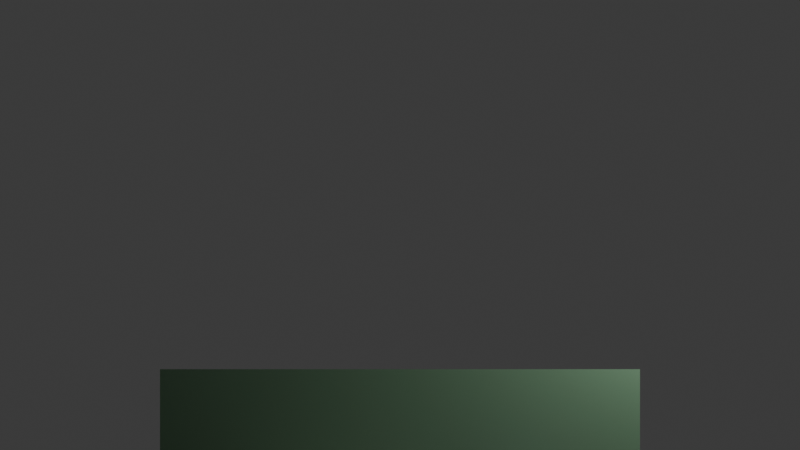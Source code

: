 # Source: UPVN_Template.blend  (saved by Blender 5.0.119; exported with 4.5.12 LTS)
import bpy
from mathutils import Matrix  # noqa: F401  (used for matrix-valued properties, if any)

bpy.ops.wm.read_factory_settings(use_empty=True)
scene = bpy.context.scene
scene.name = 'VN_Main'

# ---- collections
col_collection = bpy.data.collections.new('Collection'); scene.collection.children.link(col_collection)
col_vn_backgrounds = bpy.data.collections.new('VN_Backgrounds'); scene.collection.children.link(col_vn_backgrounds)
col_vn_characters = bpy.data.collections.new('VN_Characters'); scene.collection.children.link(col_vn_characters)
col_vn_ui = bpy.data.collections.new('VN_UI'); scene.collection.children.link(col_vn_ui)
col_vn_effects = bpy.data.collections.new('VN_Effects'); scene.collection.children.link(col_vn_effects)
col_vn_3dstage = bpy.data.collections.new('VN_3DStage'); scene.collection.children.link(col_vn_3dstage)

# ---- materials (node trees are filled in below, after node groups)
mat_mabg_plane = bpy.data.materials.new('MABG_Plane')
mat_madialogue_box = bpy.data.materials.new('MADialogue_Box')
mat_material = bpy.data.materials.new('Material')
mat_material.alpha_threshold = 0.0
mat_material.use_backface_culling_lightprobe_volume = False
mat_material.roughness = 0.5
mat_material.line_color = (0.0, 0.0, 0.0, 1.0)
mat_matfloor = bpy.data.materials.new('MatFloor')
mat_matdesk = bpy.data.materials.new('MatDesk')
mat_matdeskteacher = bpy.data.materials.new('MatDeskTeacher')
mat_matboard = bpy.data.materials.new('MatBoard')
mat_matchar_eileen_placeholder = bpy.data.materials.new('MatChar_Eileen_placeholder')
mat_matchar_sylvie_placeholder = bpy.data.materials.new('MatChar_Sylvie_placeholder')

# ---- material node trees
mat_mabg_plane.use_nodes = True; mat_mabg_plane.node_tree.nodes.clear()
_N = mat_mabg_plane.node_tree.nodes; _L = mat_mabg_plane.node_tree.links
n0 = _N.new('ShaderNodeBsdfPrincipled'); n0.name = 'Principled BSDF'; n0.location = (-200, 100)
n0.inputs[0].default_value = (0.06, 0.06, 0.09, 1.0)
n1 = _N.new('ShaderNodeOutputMaterial'); n1.name = 'Material Output'; n1.location = (200, 100)
_L.new(n0.outputs[0], n1.inputs[0])
n1.is_active_output = True
mat_madialogue_box.use_nodes = True; mat_madialogue_box.node_tree.nodes.clear()
_N = mat_madialogue_box.node_tree.nodes; _L = mat_madialogue_box.node_tree.links
n0 = _N.new('ShaderNodeBsdfPrincipled'); n0.name = 'Principled BSDF'; n0.location = (-200, 100)
n0.inputs[0].default_value = (0.05, 0.05, 0.12, 1.0)
n1 = _N.new('ShaderNodeOutputMaterial'); n1.name = 'Material Output'; n1.location = (200, 100)
_L.new(n0.outputs[0], n1.inputs[0])
n1.is_active_output = True
mat_material.use_nodes = True; mat_material.node_tree.nodes.clear()
_N = mat_material.node_tree.nodes; _L = mat_material.node_tree.links
n0 = _N.new('ShaderNodeOutputMaterial'); n0.name = 'Material Output'; n0.location = (200, 100)
n1 = _N.new('ShaderNodeBsdfPrincipled'); n1.name = 'Principled BSDF'; n1.location = (-200, 100)
_L.new(n1.outputs[0], n0.inputs[0])
n0.is_active_output = True
mat_matfloor.use_nodes = True; mat_matfloor.node_tree.nodes.clear()
_N = mat_matfloor.node_tree.nodes; _L = mat_matfloor.node_tree.links
n0 = _N.new('ShaderNodeBsdfPrincipled'); n0.name = 'Principled BSDF'; n0.location = (-200, 100)
n0.inputs[0].default_value = (0.3, 0.3, 0.33, 1.0)
n0.inputs[2].default_value = 1.0
n1 = _N.new('ShaderNodeOutputMaterial'); n1.name = 'Material Output'; n1.location = (200, 100)
_L.new(n0.outputs[0], n1.inputs[0])
n1.is_active_output = True
mat_matdesk.use_nodes = True; mat_matdesk.node_tree.nodes.clear()
_N = mat_matdesk.node_tree.nodes; _L = mat_matdesk.node_tree.links
n0 = _N.new('ShaderNodeBsdfPrincipled'); n0.name = 'Principled BSDF'; n0.location = (-200, 100)
n0.inputs[0].default_value = (0.49, 0.37, 0.25, 1.0)
n0.inputs[2].default_value = 0.8
n1 = _N.new('ShaderNodeOutputMaterial'); n1.name = 'Material Output'; n1.location = (200, 100)
_L.new(n0.outputs[0], n1.inputs[0])
n1.is_active_output = True
mat_matdeskteacher.use_nodes = True; mat_matdeskteacher.node_tree.nodes.clear()
_N = mat_matdeskteacher.node_tree.nodes; _L = mat_matdeskteacher.node_tree.links
n0 = _N.new('ShaderNodeBsdfPrincipled'); n0.name = 'Principled BSDF'; n0.location = (-200, 100)
n0.inputs[0].default_value = (0.55, 0.42, 0.3, 1.0)
n0.inputs[2].default_value = 0.8
n1 = _N.new('ShaderNodeOutputMaterial'); n1.name = 'Material Output'; n1.location = (200, 100)
_L.new(n0.outputs[0], n1.inputs[0])
n1.is_active_output = True
mat_matboard.use_nodes = True; mat_matboard.node_tree.nodes.clear()
_N = mat_matboard.node_tree.nodes; _L = mat_matboard.node_tree.links
n0 = _N.new('ShaderNodeBsdfPrincipled'); n0.name = 'Principled BSDF'; n0.location = (-200, 100)
n0.inputs[0].default_value = (0.12, 0.22, 0.13, 1.0)
n1 = _N.new('ShaderNodeOutputMaterial'); n1.name = 'Material Output'; n1.location = (200, 100)
_L.new(n0.outputs[0], n1.inputs[0])
n1.is_active_output = True
mat_matchar_eileen_placeholder.use_nodes = True; mat_matchar_eileen_placeholder.node_tree.nodes.clear()
_N = mat_matchar_eileen_placeholder.node_tree.nodes; _L = mat_matchar_eileen_placeholder.node_tree.links
n0 = _N.new('ShaderNodeBsdfPrincipled'); n0.name = 'Principled BSDF'; n0.location = (-200, 100)
n0.inputs[0].default_value = (0.55, 0.8, 0.55, 1.0)
n0.inputs[2].default_value = 0.9
n1 = _N.new('ShaderNodeOutputMaterial'); n1.name = 'Material Output'; n1.location = (200, 100)
_L.new(n0.outputs[0], n1.inputs[0])
n1.is_active_output = True
mat_matchar_sylvie_placeholder.use_nodes = True; mat_matchar_sylvie_placeholder.node_tree.nodes.clear()
_N = mat_matchar_sylvie_placeholder.node_tree.nodes; _L = mat_matchar_sylvie_placeholder.node_tree.links
n0 = _N.new('ShaderNodeBsdfPrincipled'); n0.name = 'Principled BSDF'; n0.location = (-200, 100)
n0.inputs[0].default_value = (0.55, 0.55, 0.9, 1.0)
n0.inputs[2].default_value = 0.9
n1 = _N.new('ShaderNodeOutputMaterial'); n1.name = 'Material Output'; n1.location = (200, 100)
_L.new(n0.outputs[0], n1.inputs[0])
n1.is_active_output = True

# ---- world
world_world = bpy.data.worlds.new('World'); scene.world = world_world
world_world.use_nodes = True; world_world.node_tree.nodes.clear()
_N = world_world.node_tree.nodes; _L = world_world.node_tree.links
n0 = _N.new('ShaderNodeOutputWorld'); n0.name = 'World Output'; n0.location = (200, 100)
n1 = _N.new('ShaderNodeBackground'); n1.name = 'Background'; n1.location = (-200, 100)
n1.inputs[0].default_value = (0.05088, 0.05088, 0.05088, 1.0)
_L.new(n1.outputs[0], n0.inputs[0])
n0.is_active_output = True
world_world.color = (0.05088, 0.05088, 0.05088)
world_world.sun_shadow_jitter_overblur = 0.0

# ---- cameras
cam_camera_ui = bpy.data.cameras.new('Camera_UI')
cam_camera_ui.type = 'ORTHO'
cam_camera_ui.ortho_scale = 10.0
cam_camera_3d = bpy.data.cameras.new('Camera_3D')
cam_camera = bpy.data.cameras.new('Camera')
cam_camera.clip_end = 100.0
cam_camera.ortho_scale = 7.314

# ---- lights
light_light = bpy.data.lights.new('Light', 'POINT')
light_light.energy = 1000.0
light_light.shadow_soft_size = 0.1

# ---- meshes
me_bg_plane_mesh = bpy.data.meshes.new('BG_Plane_mesh')
me_bg_plane_mesh.from_pydata([(-1.0, -1.0, 0.0), (1.0, -1.0, 0.0), (1.0, 1.0, 0.0), (-1.0, 1.0, 0.0)], [], [(0, 1, 2, 3)])
me_bg_plane_mesh.materials.append(mat_mabg_plane)
me_bg_plane_mesh.update()
me_dialogue_box_mesh = bpy.data.meshes.new('Dialogue_Box_mesh')
me_dialogue_box_mesh.from_pydata([(-1.0, -1.0, 0.0), (1.0, -1.0, 0.0), (1.0, 1.0, 0.0), (-1.0, 1.0, 0.0)], [], [(0, 1, 2, 3)])
me_dialogue_box_mesh.materials.append(mat_madialogue_box)
me_dialogue_box_mesh.update()
me_cube = bpy.data.meshes.new('Cube')
me_cube.from_pydata([(1.0, 1.0, 1.0), (1.0, 1.0, -1.0), (1.0, -1.0, 1.0), (1.0, -1.0, -1.0), (-1.0, 1.0, 1.0), (-1.0, 1.0, -1.0), (-1.0, -1.0, 1.0), (-1.0, -1.0, -1.0)], [], [(0, 4, 6, 2), (3, 2, 6, 7), (7, 6, 4, 5), (5, 1, 3, 7), (1, 0, 2, 3), (5, 4, 0, 1)])
_uv = me_cube.uv_layers.new(name='UVMap')
_uv.uv.foreach_set('vector', [0.625, 0.5, 0.875, 0.5, 0.875, 0.75, 0.625, 0.75, 0.375, 0.75, 0.625, 0.75, 0.625, 1.0, 0.375, 1.0, 0.375, 0.0, 0.625, 0.0, 0.625, 0.25, 0.375, 0.25, 0.125, 0.5, 0.375, 0.5, 0.375, 0.75, 0.125, 0.75, 0.375, 0.5, 0.625, 0.5, 0.625, 0.75, 0.375, 0.75, 0.375, 0.25, 0.625, 0.25, 0.625, 0.5, 0.375, 0.5])
me_cube.materials.append(mat_material)
me_cube.use_mirror_vertex_groups = False
me_cube.update()
me_floor_classroom_mesh = bpy.data.meshes.new('Floor_classroom_mesh')
me_floor_classroom_mesh.from_pydata([(-1.0, -1.0, 0.0), (1.0, -1.0, 0.0), (1.0, 1.0, 0.0), (-1.0, 1.0, 0.0)], [], [(0, 1, 2, 3)])
me_floor_classroom_mesh.materials.append(mat_matfloor)
me_floor_classroom_mesh.update()
me_desk_00_mesh = bpy.data.meshes.new('Desk_00_mesh')
me_desk_00_mesh.from_pydata([(-1.0, -1.0, -1.0), (1.0, -1.0, -1.0), (1.0, 1.0, -1.0), (-1.0, 1.0, -1.0), (-1.0, -1.0, 1.0), (1.0, -1.0, 1.0), (1.0, 1.0, 1.0), (-1.0, 1.0, 1.0)], [], [(0, 1, 2, 3), (4, 5, 6, 7), (0, 1, 5, 4), (1, 2, 6, 5), (2, 3, 7, 6), (3, 0, 4, 7)])
me_desk_00_mesh.materials.append(mat_matdesk)
me_desk_00_mesh.update()
me_desk_01_mesh = bpy.data.meshes.new('Desk_01_mesh')
me_desk_01_mesh.from_pydata([(-1.0, -1.0, -1.0), (1.0, -1.0, -1.0), (1.0, 1.0, -1.0), (-1.0, 1.0, -1.0), (-1.0, -1.0, 1.0), (1.0, -1.0, 1.0), (1.0, 1.0, 1.0), (-1.0, 1.0, 1.0)], [], [(0, 1, 2, 3), (4, 5, 6, 7), (0, 1, 5, 4), (1, 2, 6, 5), (2, 3, 7, 6), (3, 0, 4, 7)])
me_desk_01_mesh.materials.append(mat_matdesk)
me_desk_01_mesh.update()
me_desk_02_mesh = bpy.data.meshes.new('Desk_02_mesh')
me_desk_02_mesh.from_pydata([(-1.0, -1.0, -1.0), (1.0, -1.0, -1.0), (1.0, 1.0, -1.0), (-1.0, 1.0, -1.0), (-1.0, -1.0, 1.0), (1.0, -1.0, 1.0), (1.0, 1.0, 1.0), (-1.0, 1.0, 1.0)], [], [(0, 1, 2, 3), (4, 5, 6, 7), (0, 1, 5, 4), (1, 2, 6, 5), (2, 3, 7, 6), (3, 0, 4, 7)])
me_desk_02_mesh.materials.append(mat_matdesk)
me_desk_02_mesh.update()
me_desk_03_mesh = bpy.data.meshes.new('Desk_03_mesh')
me_desk_03_mesh.from_pydata([(-1.0, -1.0, -1.0), (1.0, -1.0, -1.0), (1.0, 1.0, -1.0), (-1.0, 1.0, -1.0), (-1.0, -1.0, 1.0), (1.0, -1.0, 1.0), (1.0, 1.0, 1.0), (-1.0, 1.0, 1.0)], [], [(0, 1, 2, 3), (4, 5, 6, 7), (0, 1, 5, 4), (1, 2, 6, 5), (2, 3, 7, 6), (3, 0, 4, 7)])
me_desk_03_mesh.materials.append(mat_matdesk)
me_desk_03_mesh.update()
me_desk_04_mesh = bpy.data.meshes.new('Desk_04_mesh')
me_desk_04_mesh.from_pydata([(-1.0, -1.0, -1.0), (1.0, -1.0, -1.0), (1.0, 1.0, -1.0), (-1.0, 1.0, -1.0), (-1.0, -1.0, 1.0), (1.0, -1.0, 1.0), (1.0, 1.0, 1.0), (-1.0, 1.0, 1.0)], [], [(0, 1, 2, 3), (4, 5, 6, 7), (0, 1, 5, 4), (1, 2, 6, 5), (2, 3, 7, 6), (3, 0, 4, 7)])
me_desk_04_mesh.materials.append(mat_matdesk)
me_desk_04_mesh.update()
me_desk_05_mesh = bpy.data.meshes.new('Desk_05_mesh')
me_desk_05_mesh.from_pydata([(-1.0, -1.0, -1.0), (1.0, -1.0, -1.0), (1.0, 1.0, -1.0), (-1.0, 1.0, -1.0), (-1.0, -1.0, 1.0), (1.0, -1.0, 1.0), (1.0, 1.0, 1.0), (-1.0, 1.0, 1.0)], [], [(0, 1, 2, 3), (4, 5, 6, 7), (0, 1, 5, 4), (1, 2, 6, 5), (2, 3, 7, 6), (3, 0, 4, 7)])
me_desk_05_mesh.materials.append(mat_matdesk)
me_desk_05_mesh.update()
me_desk_06_mesh = bpy.data.meshes.new('Desk_06_mesh')
me_desk_06_mesh.from_pydata([(-1.0, -1.0, -1.0), (1.0, -1.0, -1.0), (1.0, 1.0, -1.0), (-1.0, 1.0, -1.0), (-1.0, -1.0, 1.0), (1.0, -1.0, 1.0), (1.0, 1.0, 1.0), (-1.0, 1.0, 1.0)], [], [(0, 1, 2, 3), (4, 5, 6, 7), (0, 1, 5, 4), (1, 2, 6, 5), (2, 3, 7, 6), (3, 0, 4, 7)])
me_desk_06_mesh.materials.append(mat_matdesk)
me_desk_06_mesh.update()
me_desk_07_mesh = bpy.data.meshes.new('Desk_07_mesh')
me_desk_07_mesh.from_pydata([(-1.0, -1.0, -1.0), (1.0, -1.0, -1.0), (1.0, 1.0, -1.0), (-1.0, 1.0, -1.0), (-1.0, -1.0, 1.0), (1.0, -1.0, 1.0), (1.0, 1.0, 1.0), (-1.0, 1.0, 1.0)], [], [(0, 1, 2, 3), (4, 5, 6, 7), (0, 1, 5, 4), (1, 2, 6, 5), (2, 3, 7, 6), (3, 0, 4, 7)])
me_desk_07_mesh.materials.append(mat_matdesk)
me_desk_07_mesh.update()
me_desk_08_mesh = bpy.data.meshes.new('Desk_08_mesh')
me_desk_08_mesh.from_pydata([(-1.0, -1.0, -1.0), (1.0, -1.0, -1.0), (1.0, 1.0, -1.0), (-1.0, 1.0, -1.0), (-1.0, -1.0, 1.0), (1.0, -1.0, 1.0), (1.0, 1.0, 1.0), (-1.0, 1.0, 1.0)], [], [(0, 1, 2, 3), (4, 5, 6, 7), (0, 1, 5, 4), (1, 2, 6, 5), (2, 3, 7, 6), (3, 0, 4, 7)])
me_desk_08_mesh.materials.append(mat_matdeskteacher)
me_desk_08_mesh.update()
me_blackboard_mesh = bpy.data.meshes.new('Blackboard_mesh')
me_blackboard_mesh.from_pydata([(-1.0, -1.0, 0.0), (1.0, -1.0, 0.0), (1.0, 1.0, 0.0), (-1.0, 1.0, 0.0)], [], [(0, 1, 2, 3)])
me_blackboard_mesh.materials.append(mat_matboard)
me_blackboard_mesh.update()
me_char_eileen_placeholder_mesh = bpy.data.meshes.new('Char_Eileen_placeholder_mesh')
me_char_eileen_placeholder_mesh.from_pydata([(0.25, 0.0, -0.7), (0.2415, 0.0647, -0.7), (0.2165, 0.125, -0.7), (0.1768, 0.1768, -0.7), (0.125, 0.2165, -0.7), (0.0647, 0.2415, -0.7), (1.531e-17, 0.25, -0.7), (-0.0647, 0.2415, -0.7), (-0.125, 0.2165, -0.7), (-0.1768, 0.1768, -0.7), (-0.2165, 0.125, -0.7), (-0.2415, 0.0647, -0.7), (-0.25, 3.062e-17, -0.7), (-0.2415, -0.0647, -0.7), (-0.2165, -0.125, -0.7), (-0.1768, -0.1768, -0.7), (-0.125, -0.2165, -0.7), (-0.0647, -0.2415, -0.7), (-4.592e-17, -0.25, -0.7), (0.0647, -0.2415, -0.7), (0.125, -0.2165, -0.7), (0.1768, -0.1768, -0.7), (0.2165, -0.125, -0.7), (0.2415, -0.0647, -0.7), (0.25, 0.0, 0.7), (0.2415, 0.0647, 0.7), (0.2165, 0.125, 0.7), (0.1768, 0.1768, 0.7), (0.125, 0.2165, 0.7), (0.0647, 0.2415, 0.7), (1.531e-17, 0.25, 0.7), (-0.0647, 0.2415, 0.7), (-0.125, 0.2165, 0.7), (-0.1768, 0.1768, 0.7), (-0.2165, 0.125, 0.7), (-0.2415, 0.0647, 0.7), (-0.25, 3.062e-17, 0.7), (-0.2415, -0.0647, 0.7), (-0.2165, -0.125, 0.7), (-0.1768, -0.1768, 0.7), (-0.125, -0.2165, 0.7), (-0.0647, -0.2415, 0.7), (-4.592e-17, -0.25, 0.7), (0.0647, -0.2415, 0.7), (0.125, -0.2165, 0.7), (0.1768, -0.1768, 0.7), (0.2165, -0.125, 0.7), (0.2415, -0.0647, 0.7)], [], [(0, 1, 25, 24), (1, 2, 26, 25), (2, 3, 27, 26), (3, 4, 28, 27), (4, 5, 29, 28), (5, 6, 30, 29), (6, 7, 31, 30), (7, 8, 32, 31), (8, 9, 33, 32), (9, 10, 34, 33), (10, 11, 35, 34), (11, 12, 36, 35), (12, 13, 37, 36), (13, 14, 38, 37), (14, 15, 39, 38), (15, 16, 40, 39), (16, 17, 41, 40), (17, 18, 42, 41), (18, 19, 43, 42), (19, 20, 44, 43), (20, 21, 45, 44), (21, 22, 46, 45), (22, 23, 47, 46), (23, 0, 24, 47), (0, 1, 2, 3, 4, 5, 6, 7, 8, 9, 10, 11, 12, 13, 14, 15, 16, 17, 18, 19, 20, 21, 22, 23), (24, 25, 26, 27, 28, 29, 30, 31, 32, 33, 34, 35, 36, 37, 38, 39, 40, 41, 42, 43, 44, 45, 46, 47)])
me_char_eileen_placeholder_mesh.materials.append(mat_matchar_eileen_placeholder)
me_char_eileen_placeholder_mesh.update()
me_char_sylvie_placeholder_mesh = bpy.data.meshes.new('Char_Sylvie_placeholder_mesh')
me_char_sylvie_placeholder_mesh.from_pydata([(0.25, 0.0, -0.7), (0.2415, 0.0647, -0.7), (0.2165, 0.125, -0.7), (0.1768, 0.1768, -0.7), (0.125, 0.2165, -0.7), (0.0647, 0.2415, -0.7), (1.531e-17, 0.25, -0.7), (-0.0647, 0.2415, -0.7), (-0.125, 0.2165, -0.7), (-0.1768, 0.1768, -0.7), (-0.2165, 0.125, -0.7), (-0.2415, 0.0647, -0.7), (-0.25, 3.062e-17, -0.7), (-0.2415, -0.0647, -0.7), (-0.2165, -0.125, -0.7), (-0.1768, -0.1768, -0.7), (-0.125, -0.2165, -0.7), (-0.0647, -0.2415, -0.7), (-4.592e-17, -0.25, -0.7), (0.0647, -0.2415, -0.7), (0.125, -0.2165, -0.7), (0.1768, -0.1768, -0.7), (0.2165, -0.125, -0.7), (0.2415, -0.0647, -0.7), (0.25, 0.0, 0.7), (0.2415, 0.0647, 0.7), (0.2165, 0.125, 0.7), (0.1768, 0.1768, 0.7), (0.125, 0.2165, 0.7), (0.0647, 0.2415, 0.7), (1.531e-17, 0.25, 0.7), (-0.0647, 0.2415, 0.7), (-0.125, 0.2165, 0.7), (-0.1768, 0.1768, 0.7), (-0.2165, 0.125, 0.7), (-0.2415, 0.0647, 0.7), (-0.25, 3.062e-17, 0.7), (-0.2415, -0.0647, 0.7), (-0.2165, -0.125, 0.7), (-0.1768, -0.1768, 0.7), (-0.125, -0.2165, 0.7), (-0.0647, -0.2415, 0.7), (-4.592e-17, -0.25, 0.7), (0.0647, -0.2415, 0.7), (0.125, -0.2165, 0.7), (0.1768, -0.1768, 0.7), (0.2165, -0.125, 0.7), (0.2415, -0.0647, 0.7)], [], [(0, 1, 25, 24), (1, 2, 26, 25), (2, 3, 27, 26), (3, 4, 28, 27), (4, 5, 29, 28), (5, 6, 30, 29), (6, 7, 31, 30), (7, 8, 32, 31), (8, 9, 33, 32), (9, 10, 34, 33), (10, 11, 35, 34), (11, 12, 36, 35), (12, 13, 37, 36), (13, 14, 38, 37), (14, 15, 39, 38), (15, 16, 40, 39), (16, 17, 41, 40), (17, 18, 42, 41), (18, 19, 43, 42), (19, 20, 44, 43), (20, 21, 45, 44), (21, 22, 46, 45), (22, 23, 47, 46), (23, 0, 24, 47), (0, 1, 2, 3, 4, 5, 6, 7, 8, 9, 10, 11, 12, 13, 14, 15, 16, 17, 18, 19, 20, 21, 22, 23), (24, 25, 26, 27, 28, 29, 30, 31, 32, 33, 34, 35, 36, 37, 38, 39, 40, 41, 42, 43, 44, 45, 46, 47)])
me_char_sylvie_placeholder_mesh.materials.append(mat_matchar_sylvie_placeholder)
me_char_sylvie_placeholder_mesh.update()

# ---- objects
ob_camera_ui = bpy.data.objects.new('Camera_UI', cam_camera_ui)
ob_camera_3d = bpy.data.objects.new('Camera_3D', cam_camera_3d)
ob_bg_plane = bpy.data.objects.new('BG_Plane', me_bg_plane_mesh)
ob_dialogue_box = bpy.data.objects.new('Dialogue_Box', me_dialogue_box_mesh)
ob_vncontroller = bpy.data.objects.new('VNController', None)
ob_cube = bpy.data.objects.new('Cube', me_cube)
ob_light = bpy.data.objects.new('Light', light_light)
ob_camera = bpy.data.objects.new('Camera', cam_camera)
ob_floor_classroom = bpy.data.objects.new('Floor_classroom', me_floor_classroom_mesh)
ob_marker_eileen = bpy.data.objects.new('marker_eileen', None)
ob_marker_sylvie = bpy.data.objects.new('marker_sylvie', None)
ob_marker_center = bpy.data.objects.new('marker_center', None)
ob_preset_closeup_eileen = bpy.data.objects.new('preset_closeup_eileen', None)
ob_preset_closeup_sylvie = bpy.data.objects.new('preset_closeup_sylvie', None)
ob_preset_wide = bpy.data.objects.new('preset_wide', None)
ob_desk_00 = bpy.data.objects.new('Desk_00', me_desk_00_mesh)
ob_desk_01 = bpy.data.objects.new('Desk_01', me_desk_01_mesh)
ob_desk_02 = bpy.data.objects.new('Desk_02', me_desk_02_mesh)
ob_desk_03 = bpy.data.objects.new('Desk_03', me_desk_03_mesh)
ob_desk_04 = bpy.data.objects.new('Desk_04', me_desk_04_mesh)
ob_desk_05 = bpy.data.objects.new('Desk_05', me_desk_05_mesh)
ob_desk_06 = bpy.data.objects.new('Desk_06', me_desk_06_mesh)
ob_desk_07 = bpy.data.objects.new('Desk_07', me_desk_07_mesh)
ob_desk_08 = bpy.data.objects.new('Desk_08', me_desk_08_mesh)
ob_blackboard = bpy.data.objects.new('Blackboard', me_blackboard_mesh)
ob_char_eileen_placeholder = bpy.data.objects.new('Char_Eileen_placeholder', me_char_eileen_placeholder_mesh)
ob_char_sylvie_placeholder = bpy.data.objects.new('Char_Sylvie_placeholder', me_char_sylvie_placeholder_mesh)

# ---- transforms, parenting, visibility, modifiers, constraints
ob_camera_ui.location = (0.0, -10.0, 5.0)
ob_camera_ui.rotation_euler = (1.571, 0.0, 0.0)
ob_camera_3d.location = (0.0, -6.0, 2.5)
ob_camera_3d.rotation_euler = (1.15, 0.0, 0.0)
ob_bg_plane.location = (0.0, 0.0, 0.0)
ob_bg_plane.scale = (5.0, 5.0, 1.0)
ob_dialogue_box.location = (0.0, 0.0, 0.0)
ob_dialogue_box.scale = (4.0, 1.2, 1.0)
ob_vncontroller.location = (0.0, 0.0, 0.0)
ob_vncontroller.empty_display_type = 'CUBE'
ob_cube.location = (0.0, 0.0, 0.0)
ob_cube.lock_rotations_4d = False
ob_cube.empty_display_type = 'ARROWS'
ob_cube.lineart.crease_threshold = 0.0
ob_light.location = (4.076, 1.005, 5.904)
ob_light.rotation_euler = (0.6503, 0.05522, 1.866)
ob_light.lock_rotations_4d = False
ob_light.empty_display_type = 'ARROWS'
ob_light.color = (0.0, 0.0, 0.0, 0.0)
ob_light.lineart.crease_threshold = 0.0
ob_camera.location = (7.359, -6.926, 4.958)
ob_camera.rotation_euler = (1.109, 0.0, 0.8149)
ob_camera.lock_rotations_4d = False
ob_camera.empty_display_type = 'ARROWS'
ob_camera.color = (0.0, 0.0, 0.0, 0.0)
ob_camera.display_type = 'WIRE'
ob_camera.lineart.crease_threshold = 0.0
ob_floor_classroom.location = (0.0, 0.0, 0.0)
ob_floor_classroom.scale = (6.0, 6.0, 1.0)
ob_marker_eileen.location = (-1.6, 1.2, 0.0)
ob_marker_eileen.empty_display_type = 'ARROWS'
ob_marker_eileen.empty_display_size = 0.5
ob_marker_sylvie.location = (1.6, 1.2, 0.0)
ob_marker_sylvie.empty_display_type = 'ARROWS'
ob_marker_sylvie.empty_display_size = 0.5
ob_marker_center.location = (0.0, 0.5, 0.0)
ob_marker_center.empty_display_type = 'ARROWS'
ob_marker_center.empty_display_size = 0.5
ob_preset_closeup_eileen.location = (-1.6, -1.5, 1.4)
ob_preset_closeup_eileen.rotation_euler = (1.1, 0.0, 0.0)
ob_preset_closeup_eileen.empty_display_type = 'SPHERE'
ob_preset_closeup_eileen.empty_display_size = 0.3
ob_preset_closeup_sylvie.location = (1.6, -1.5, 1.4)
ob_preset_closeup_sylvie.rotation_euler = (1.1, 0.0, 0.0)
ob_preset_closeup_sylvie.empty_display_type = 'SPHERE'
ob_preset_closeup_sylvie.empty_display_size = 0.3
ob_preset_wide.location = (0.0, -5.0, 2.2)
ob_preset_wide.rotation_euler = (1.05, 0.0, 0.0)
ob_preset_wide.empty_display_type = 'SPHERE'
ob_preset_wide.empty_display_size = 0.3
ob_desk_00.location = (-2.2, 0.2, 0.25)
ob_desk_00.scale = (0.9, 0.55, 0.5)
ob_desk_01.location = (-0.7, 0.2, 0.25)
ob_desk_01.scale = (0.9, 0.55, 0.5)
ob_desk_02.location = (0.8, 0.2, 0.25)
ob_desk_02.scale = (0.9, 0.55, 0.5)
ob_desk_03.location = (2.3, 0.2, 0.25)
ob_desk_03.scale = (0.9, 0.55, 0.5)
ob_desk_04.location = (-2.2, -0.4, 0.25)
ob_desk_04.scale = (0.9, 0.55, 0.5)
ob_desk_05.location = (-0.7, -0.4, 0.25)
ob_desk_05.scale = (0.9, 0.55, 0.5)
ob_desk_06.location = (0.8, -0.4, 0.25)
ob_desk_06.scale = (0.9, 0.55, 0.5)
ob_desk_07.location = (2.3, -0.4, 0.25)
ob_desk_07.scale = (0.9, 0.55, 0.5)
ob_desk_08.location = (-1.4, 0.9, 0.35)
ob_desk_08.scale = (1.1, 0.6, 0.6)
ob_blackboard.location = (0.0, 2.0, 1.2)
ob_blackboard.rotation_euler = (1.571, 0.0, 0.0)
ob_blackboard.scale = (3.0, 2.0, 1.0)
ob_char_eileen_placeholder.location = (-1.6, 1.2, 0.9)
ob_char_sylvie_placeholder.location = (1.6, 1.2, 0.9)

# ---- collection membership
scene.collection.objects.link(ob_camera_ui)
scene.collection.objects.link(ob_camera_3d)
scene.collection.objects.link(ob_bg_plane)
scene.collection.objects.link(ob_dialogue_box)
scene.collection.objects.link(ob_vncontroller)
col_collection.objects.link(ob_cube)
col_collection.objects.link(ob_light)
col_collection.objects.link(ob_camera)
col_vn_backgrounds.objects.link(ob_bg_plane)
col_vn_ui.objects.link(ob_dialogue_box)
col_vn_3dstage.objects.link(ob_floor_classroom)
col_vn_3dstage.objects.link(ob_marker_eileen)
col_vn_3dstage.objects.link(ob_marker_sylvie)
col_vn_3dstage.objects.link(ob_marker_center)
col_vn_3dstage.objects.link(ob_preset_closeup_eileen)
col_vn_3dstage.objects.link(ob_preset_closeup_sylvie)
col_vn_3dstage.objects.link(ob_preset_wide)
col_vn_3dstage.objects.link(ob_desk_00)
col_vn_3dstage.objects.link(ob_desk_01)
col_vn_3dstage.objects.link(ob_desk_02)
col_vn_3dstage.objects.link(ob_desk_03)
col_vn_3dstage.objects.link(ob_desk_04)
col_vn_3dstage.objects.link(ob_desk_05)
col_vn_3dstage.objects.link(ob_desk_06)
col_vn_3dstage.objects.link(ob_desk_07)
col_vn_3dstage.objects.link(ob_desk_08)
col_vn_3dstage.objects.link(ob_blackboard)
col_vn_3dstage.objects.link(ob_char_eileen_placeholder)
col_vn_3dstage.objects.link(ob_char_sylvie_placeholder)

# ---- scene / render settings (as saved in the file)
scene.camera = ob_camera_ui
scene.frame_start = 1; scene.frame_end = 250; scene.frame_set(1)
scene.render.engine = 'BLENDER_EEVEE_NEXT'
scene.render.bake_bias = 0.0
scene.render.bake_samples = 0
scene.cycles.sampling_pattern = 'TABULATED_SOBOL'
scene.eevee.use_volume_custom_range = False
bpy.context.view_layer.update()
